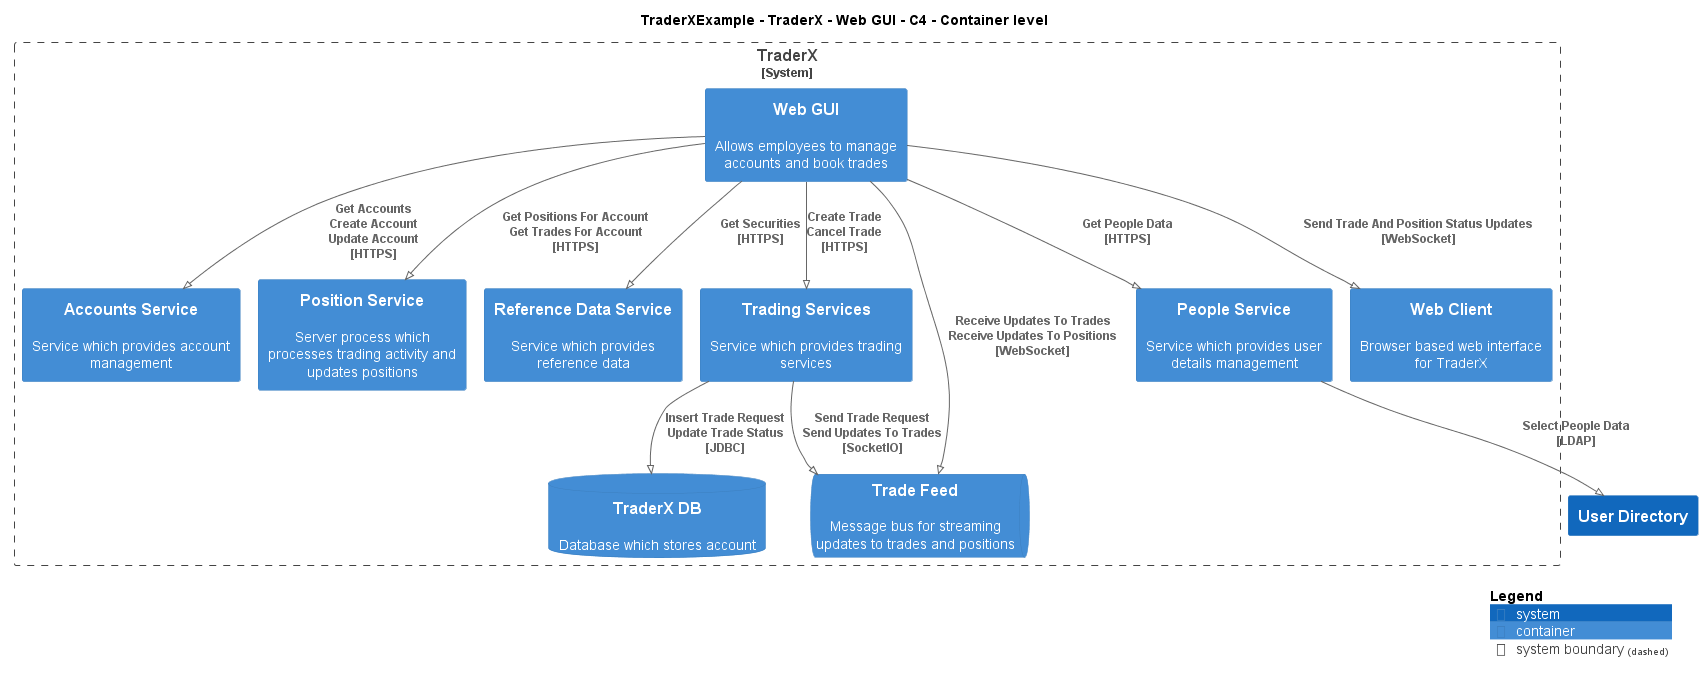

The diagram above was rendered by PlantUML. Its source (embedded in the PNG):
@startuml
!pragma layout smetana
!include ..\..\..\..\..\.c4s\C4_Container.puml

AddElementTag("c4interflow:lifecycle:new", $bgColor=green, $fontColor=#ffffff, $borderColor=green, $shadowing="False")
AddElementTag("c4interflow:lifecycle:changed", $bgColor=orange, $fontColor=#ffffff, $borderColor=orange, $shadowing="False")
AddElementTag("c4interflow:lifecycle:removed", $bgColor=red, $fontColor=#ffffff, $borderColor=red, $shadowing="False")

AddRelTag("c4interflow:lifecycle:new", $textColor=green, $lineColor=green)
AddRelTag("c4interflow:lifecycle:changed", $textColor=orange, $lineColor=orange)
AddRelTag("c4interflow:lifecycle:removed", $textColor=red, $lineColor=red)

SHOW_PERSON_PORTRAIT()
LAYOUT_TOP_DOWN()

skinparam linetype polyline

title TraderXExample - TraderX - Web GUI - C4 - Container level


System_Boundary(TraderXExample.SoftwareSystems.TraderX, "TraderX") {
    Container(TraderXExample.SoftwareSystems.TraderX.Containers.WebGUI, "Web GUI", "", "Allows employees to manage accounts and book trades")
    Container(TraderXExample.SoftwareSystems.TraderX.Containers.AccountsService, "Accounts Service", "", "Service which provides account management")
    Container(TraderXExample.SoftwareSystems.TraderX.Containers.PositionService, "Position Service", "", "Server process which processes trading activity and updates positions")
    Container(TraderXExample.SoftwareSystems.TraderX.Containers.ReferenceDataService, "Reference Data Service", "", "Service which provides reference data")
    Container(TraderXExample.SoftwareSystems.TraderX.Containers.TradingServices, "Trading Services", "", "Service which provides trading services")
    ContainerDb(TraderXExample.SoftwareSystems.TraderX.Containers.TraderXDB, "TraderX DB", "", "Database which stores account")
    ContainerQueue(TraderXExample.SoftwareSystems.TraderX.Containers.TradeFeed, "Trade Feed", "", "Message bus for streaming updates to trades and positions")
    Container(TraderXExample.SoftwareSystems.TraderX.Containers.PeopleService, "People Service", "", "Service which provides user details management")
    Container(TraderXExample.SoftwareSystems.TraderX.Containers.WebClient, "Web Client", "", "Browser based web interface for TraderX")
}
System(TraderXExample.SoftwareSystems.UserDirectory, "User Directory", "")

Rel(TraderXExample.SoftwareSystems.TraderX.Containers.WebGUI, TraderXExample.SoftwareSystems.TraderX.Containers.AccountsService, "Get Accounts\nCreate Account\nUpdate Account\n[HTTPS]", $tags='protocol:https')
Rel(TraderXExample.SoftwareSystems.TraderX.Containers.WebGUI, TraderXExample.SoftwareSystems.TraderX.Containers.PositionService, "Get Positions For Account\nGet Trades For Account\n[HTTPS]", $tags='protocol:https')
Rel(TraderXExample.SoftwareSystems.TraderX.Containers.WebGUI, TraderXExample.SoftwareSystems.TraderX.Containers.ReferenceDataService, "Get Securities\n[HTTPS]", $tags='protocol:https')
Rel(TraderXExample.SoftwareSystems.TraderX.Containers.WebGUI, TraderXExample.SoftwareSystems.TraderX.Containers.TradingServices, "Create Trade\nCancel Trade\n[HTTPS]", $tags='protocol:https')
Rel(TraderXExample.SoftwareSystems.TraderX.Containers.TradingServices, TraderXExample.SoftwareSystems.TraderX.Containers.TraderXDB, "Insert Trade Request\nUpdate Trade Status\n[JDBC]", $tags='protocol:jdbc')
Rel(TraderXExample.SoftwareSystems.TraderX.Containers.TradingServices, TraderXExample.SoftwareSystems.TraderX.Containers.TradeFeed, "Send Trade Request\nSend Updates To Trades\n[SocketIO]", $tags='protocol:socketio')
Rel(TraderXExample.SoftwareSystems.TraderX.Containers.WebGUI, TraderXExample.SoftwareSystems.TraderX.Containers.PeopleService, "Get People Data\n[HTTPS]", $tags='protocol:https')
Rel(TraderXExample.SoftwareSystems.TraderX.Containers.PeopleService, TraderXExample.SoftwareSystems.UserDirectory, "Select People Data\n[LDAP]", $tags='protocol:ldap')
Rel(TraderXExample.SoftwareSystems.TraderX.Containers.WebGUI, TraderXExample.SoftwareSystems.TraderX.Containers.TradeFeed, "Receive Updates To Trades\nReceive Updates To Positions\n[WebSocket]", $tags='protocol:websocket')
Rel(TraderXExample.SoftwareSystems.TraderX.Containers.WebGUI, TraderXExample.SoftwareSystems.TraderX.Containers.WebClient, "Send Trade And Position Status Updates\n[WebSocket]", $tags='protocol:websocket')


SHOW_LEGEND()
@enduml